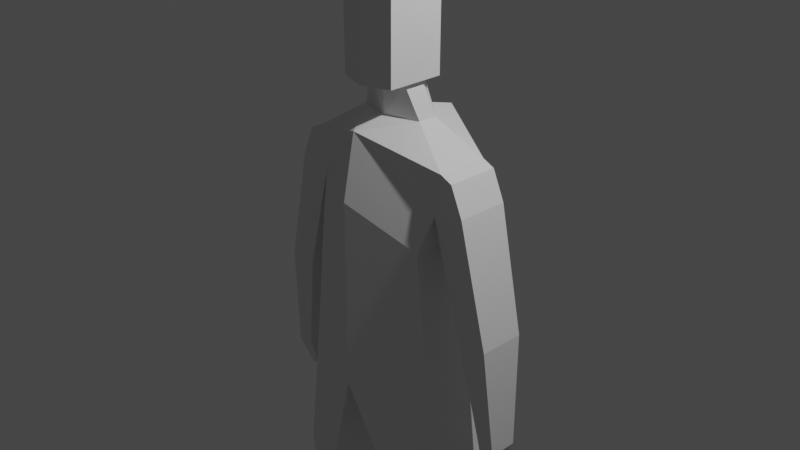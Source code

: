 # Source: untitled.blend  (saved by Blender 3.4.6; exported with 4.5.12 LTS)
import bpy
from mathutils import Matrix  # noqa: F401  (used for matrix-valued properties, if any)

bpy.ops.wm.read_factory_settings(use_empty=True)
scene = bpy.context.scene
scene.name = 'Scene'

# ---- collections
col_collection = bpy.data.collections.new('Collection'); scene.collection.children.link(col_collection)

# ---- materials (node trees are filled in below, after node groups)
mat_material = bpy.data.materials.new('Material')
mat_material.alpha_threshold = 0.0
mat_material.use_transparent_shadow = False
mat_material.roughness = 0.5
mat_material.line_color = (0.0, 0.0, 0.0, 1.0)

# ---- material node trees
mat_material.use_nodes = True; mat_material.node_tree.nodes.clear()
_N = mat_material.node_tree.nodes; _L = mat_material.node_tree.links
n0 = _N.new('ShaderNodeOutputMaterial'); n0.name = 'Material Output'; n0.location = (300, 300)
n1 = _N.new('ShaderNodeBsdfPrincipled'); n1.name = 'Principled BSDF'; n1.location = (10, 300)
n1.distribution = 'GGX'
n1.subsurface_method = 'RANDOM_WALK_SKIN'
n1.inputs[3].default_value = 1.45
n1.inputs[27].default_value = (0.0, 0.0, 0.0, 1.0)
n1.inputs[28].default_value = 1.0
_L.new(n1.outputs[0], n0.inputs[0])
n0.is_active_output = True

# ---- world
world_world = bpy.data.worlds.new('World'); scene.world = world_world
world_world.use_nodes = True; world_world.node_tree.nodes.clear()
_N = world_world.node_tree.nodes; _L = world_world.node_tree.links
n0 = _N.new('ShaderNodeOutputWorld'); n0.name = 'World Output'; n0.location = (300, 300)
n1 = _N.new('ShaderNodeBackground'); n1.name = 'Background'; n1.location = (10, 300)
n1.inputs[0].default_value = (0.05088, 0.05088, 0.05088, 1.0)
_L.new(n1.outputs[0], n0.inputs[0])
n0.is_active_output = True
world_world.color = (0.05088, 0.05088, 0.05088)
world_world.use_sun_shadow = False
world_world.sun_shadow_jitter_overblur = 0.0

# ---- cameras
cam_camera = bpy.data.cameras.new('Camera')
cam_camera.clip_end = 100.0
cam_camera.ortho_scale = 7.314

# ---- lights
light_light = bpy.data.lights.new('Light', 'POINT')
light_light.transmission_factor = 0.0
light_light.energy = 1000.0
light_light.shadow_soft_size = 0.1
light_light.shadow_maximum_resolution = 0.006
light_light.use_absolute_resolution = True

# ---- meshes
me_cube = bpy.data.meshes.new('Cube')
me_cube.from_pydata([(0.8583, 0.2843, 0.8482), (0.6855, 0.4152, 0.006428), (0.8583, -0.2843, 0.8482), (0.6855, -0.4152, 0.006428), (0.0, 0.7256, 1.061), (0.0, 0.7256, 0.006428), (0.0, -0.587, 1.11), (0.0, -0.7256, 0.006428), (0.8365, 0.4152, -1.427), (0.8365, -0.4152, -1.427), (0.0, 0.7256, -1.664), (0.0, -0.7256, -1.664), (0.8365, 0.4152, -1.427), (0.8365, -0.4152, -1.427), (0.0, 0.7256, -1.664), (0.0, -0.7256, -1.664), (1.189, 0.2873, -3.185), (1.189, -0.2873, -3.185), (0.5888, 0.5022, -3.229), (0.5888, -0.5022, -3.229), (0.5888, 0.5022, -3.229), (0.5888, -0.5022, -3.229), (1.189, 0.2873, -3.185), (1.189, -0.2873, -3.185), (0.7214, 0.292, -5.285), (0.7214, -0.2938, -5.284), (1.072, 0.1667, -5.283), (1.072, -0.1685, -5.282), (0.7819, 0.2843, 0.3909), (0.0, -0.7256, 0.4124), (0.7819, -0.2843, 0.3909), (0.0, 0.7256, 0.4124), (0.9926, 0.2843, 0.7888), (0.9926, -0.2843, 0.7888), (1.131, 0.2843, 0.4786), (1.131, -0.2843, 0.4786), (1.122, 0.252, -0.8736), (1.122, -0.252, -0.8736), (1.439, 0.252, -0.8351), (1.439, -0.252, -0.8351), (1.328, 0.1548, -2.009), (1.328, -0.1548, -2.009), (1.519, 0.1548, -2.049), (1.519, -0.1548, -2.049), (1.311, 0.07294, -2.335), (1.311, -0.07294, -2.335), (1.401, 0.07294, -2.354), (1.401, -0.07294, -2.354), (0.724, 0.2916, -5.669), (0.724, -0.2942, -5.669), (1.075, 0.1663, -5.667), (1.075, -0.1689, -5.666), (0.7183, -0.8903, -5.439), (1.075, -0.7841, -5.437), (0.7208, -0.8908, -5.669), (1.078, -0.7847, -5.666), (0.3735, -0.08836, 1.177), (0.0, -0.2051, 1.179), (0.3735, 0.131, 1.177), (0.0, 0.3011, 1.179), (0.3186, -0.08818, 1.547), (0.0, -0.2049, 1.549), (0.3186, 0.1311, 1.547), (0.0, 0.3013, 1.549), (0.3208, -0.08798, 1.978), (0.0, -0.2047, 1.979), (0.3208, 0.1313, 1.978), (0.0, 0.3015, 1.979), (0.3208, -0.08798, 1.978), (0.0, -0.2047, 1.979), (0.3208, 0.1313, 1.978), (0.0, 0.3015, 1.979), (0.3232, -0.08776, 2.446), (0.0, -0.2045, 2.448), (0.3232, 0.1315, 2.446), (0.0, 0.3017, 2.447), (0.3186, -0.4012, 1.547), (0.0, -0.5179, 1.549), (0.0, -0.5177, 1.979), (0.3208, -0.401, 1.978), (0.3208, -0.401, 1.978), (0.0, -0.5177, 1.979), (0.0, -0.5175, 2.448), (0.3232, -0.4008, 2.446), (0.0, 0.3953, 1.549), (0.3186, 0.2251, 1.547), (0.0, 0.3955, 1.979), (0.3208, 0.2253, 1.978), (0.0, 0.3955, 1.979), (0.3208, 0.2253, 1.978), (0.0, 0.3957, 2.447), (0.3232, 0.2255, 2.446), (0.2444, -0.1586, 1.523), (0.0, -0.2049, 1.533), (0.0, 0.3013, 1.532), (0.2444, 0.06069, 1.523)], [], [(2, 0, 58, 56), (30, 2, 6, 29), (1, 3, 9, 8), (2, 30, 35, 33), (31, 4, 0, 28), (8, 9, 13, 12), (5, 1, 8, 10), (3, 7, 11, 9), (12, 13, 17, 16), (10, 8, 12, 14), (9, 11, 15, 13), (11, 10, 14, 15), (17, 19, 21, 23), (14, 12, 16, 18), (13, 15, 19, 17), (15, 14, 18, 19), (23, 21, 25, 27), (19, 18, 20, 21), (16, 17, 23, 22), (18, 16, 22, 20), (26, 27, 51, 50), (21, 20, 24, 25), (22, 23, 27, 26), (20, 22, 26, 24), (5, 31, 28, 1), (1, 28, 30, 3), (3, 30, 29, 7), (34, 32, 33, 35), (0, 2, 33, 32), (28, 0, 32, 34), (35, 30, 37, 39), (39, 37, 41, 43), (30, 28, 36, 37), (28, 34, 38, 36), (34, 35, 39, 38), (40, 42, 46, 44), (37, 36, 40, 41), (36, 38, 42, 40), (38, 39, 43, 42), (45, 44, 46, 47), (42, 43, 47, 46), (43, 41, 45, 47), (41, 40, 44, 45), (48, 50, 51, 49), (24, 26, 50, 48), (49, 51, 55, 54), (25, 24, 48, 49), (53, 52, 54, 55), (25, 49, 54, 52), (27, 25, 52, 53), (51, 27, 53, 55), (93, 92, 60, 61), (0, 4, 59, 58), (6, 2, 56, 57), (60, 62, 66, 64), (95, 94, 63, 62), (92, 95, 62, 60), (66, 67, 71, 70), (72, 73, 82, 83), (70, 71, 88, 89), (67, 66, 87, 86), (64, 66, 70, 68), (65, 64, 68, 69), (74, 75, 73, 72), (68, 70, 74, 72), (60, 64, 79, 76), (77, 76, 79, 78), (81, 80, 83, 82), (61, 60, 76, 77), (64, 65, 78, 79), (68, 72, 83, 80), (69, 68, 80, 81), (85, 84, 86, 87), (89, 88, 90, 91), (74, 70, 89, 91), (75, 74, 91, 90), (66, 62, 85, 87), (62, 63, 84, 85), (56, 58, 95, 92), (58, 59, 94, 95), (57, 56, 92, 93)])
_uv = me_cube.uv_layers.new(name='UVMap')
_uv.uv.foreach_set('vector', [0.625, 0.75, 0.625, 0.5, 0.625, 0.5, 0.625, 0.75, 0.4712, 0.75, 0.625, 0.75, 0.625, 1.0, 0.4712, 1.0, 0.375, 0.5, 0.375, 0.75, 0.375, 0.75, 0.375, 0.5, 0.625, 0.75, 0.4712, 0.75, 0.4712, 0.75, 0.625, 0.75, 0.4712, 0.25, 0.625, 0.25, 0.625, 0.5, 0.4712, 0.5, 0.375, 0.5, 0.375, 0.75, 0.375, 0.75, 0.375, 0.5, 0.375, 0.25, 0.375, 0.5, 0.375, 0.5, 0.375, 0.25, 0.375, 0.75, 0.375, 1.0, 0.375, 1.0, 0.375, 0.75, 0.375, 0.5, 0.375, 0.75, 0.375, 0.75, 0.375, 0.5, 0.375, 0.25, 0.375, 0.5, 0.375, 0.5, 0.375, 0.25, 0.375, 0.75, 0.375, 1.0, 0.375, 1.0, 0.375, 0.75, 0.0, 0.0, 0.0, 0.0, 0.0, 0.0, 0.0, 0.0, 0.375, 0.75, 0.375, 1.0, 0.375, 1.0, 0.375, 0.75, 0.375, 0.25, 0.375, 0.5, 0.375, 0.5, 0.375, 0.25, 0.375, 0.75, 0.375, 1.0, 0.375, 1.0, 0.375, 0.75, 0.0, 0.0, 0.0, 0.0, 0.0, 0.0, 0.0, 0.0, 0.375, 0.75, 0.375, 1.0, 0.375, 1.0, 0.375, 0.75, 0.0, 0.0, 0.0, 0.0, 0.0, 0.0, 0.0, 0.0, 0.375, 0.5, 0.375, 0.75, 0.375, 0.75, 0.375, 0.5, 0.375, 0.25, 0.375, 0.5, 0.375, 0.5, 0.375, 0.25, 0.375, 0.5, 0.375, 0.75, 0.375, 0.75, 0.375, 0.5, 0.0, 0.0, 0.0, 0.0, 0.0, 0.0, 0.0, 0.0, 0.375, 0.5, 0.375, 0.75, 0.375, 0.75, 0.375, 0.5, 0.375, 0.25, 0.375, 0.5, 0.375, 0.5, 0.375, 0.25, 0.375, 0.25, 0.4712, 0.25, 0.4712, 0.5, 0.375, 0.5, 0.375, 0.5, 0.4712, 0.5, 0.4712, 0.75, 0.375, 0.75, 0.375, 0.75, 0.4712, 0.75, 0.4712, 1.0, 0.375, 1.0, 0.4712, 0.5, 0.625, 0.5, 0.625, 0.75, 0.4712, 0.75, 0.625, 0.5, 0.625, 0.75, 0.625, 0.75, 0.625, 0.5, 0.4712, 0.5, 0.625, 0.5, 0.625, 0.5, 0.4712, 0.5, 0.4712, 0.75, 0.4712, 0.75, 0.4712, 0.75, 0.4712, 0.75, 0.4712, 0.75, 0.4712, 0.75, 0.4712, 0.75, 0.4712, 0.75, 0.4712, 0.75, 0.4712, 0.5, 0.4712, 0.5, 0.4712, 0.75, 0.4712, 0.5, 0.4712, 0.5, 0.4712, 0.5, 0.4712, 0.5, 0.4712, 0.5, 0.4712, 0.75, 0.4712, 0.75, 0.4712, 0.5, 0.4712, 0.5, 0.4712, 0.5, 0.4712, 0.5, 0.4712, 0.5, 0.4712, 0.75, 0.4712, 0.5, 0.4712, 0.5, 0.4712, 0.75, 0.4712, 0.5, 0.4712, 0.5, 0.4712, 0.5, 0.4712, 0.5, 0.4712, 0.5, 0.4712, 0.75, 0.4712, 0.75, 0.4712, 0.5, 0.4712, 0.75, 0.4712, 0.5, 0.4712, 0.5, 0.4712, 0.75, 0.4712, 0.5, 0.4712, 0.75, 0.4712, 0.75, 0.4712, 0.5, 0.4712, 0.75, 0.4712, 0.75, 0.4712, 0.75, 0.4712, 0.75, 0.4712, 0.75, 0.4712, 0.5, 0.4712, 0.5, 0.4712, 0.75, 0.125, 0.5, 0.375, 0.5, 0.375, 0.75, 0.125, 0.75, 0.375, 0.25, 0.375, 0.5, 0.375, 0.5, 0.375, 0.25, 0.125, 0.75, 0.375, 0.75, 0.375, 0.75, 0.125, 0.75, 0.0, 0.0, 0.0, 0.0, 0.0, 0.0, 0.0, 0.0, 0.375, 0.75, 0.375, 1.0, 0.375, 1.0, 0.375, 0.75, 0.0, 0.0, 0.0, 0.0, 0.0, 0.0, 0.0, 0.0, 0.375, 0.75, 0.375, 1.0, 0.375, 1.0, 0.375, 0.75, 0.375, 0.75, 0.375, 0.75, 0.375, 0.75, 0.375, 0.75, 0.625, 1.0, 0.625, 0.75, 0.625, 0.75, 0.625, 1.0, 0.625, 0.5, 0.625, 0.25, 0.625, 0.25, 0.625, 0.5, 0.625, 1.0, 0.625, 0.75, 0.625, 0.75, 0.625, 1.0, 0.625, 0.75, 0.625, 0.5, 0.625, 0.5, 0.625, 0.75, 0.625, 0.5, 0.625, 0.25, 0.625, 0.25, 0.625, 0.5, 0.625, 0.75, 0.625, 0.5, 0.625, 0.5, 0.625, 0.75, 0.625, 0.5, 0.625, 0.25, 0.625, 0.25, 0.625, 0.5, 0.625, 0.75, 0.875, 0.75, 0.875, 0.75, 0.625, 0.75, 0.625, 0.5, 0.625, 0.25, 0.625, 0.25, 0.625, 0.5, 0.625, 0.25, 0.625, 0.5, 0.625, 0.5, 0.625, 0.25, 0.625, 0.75, 0.625, 0.5, 0.625, 0.5, 0.625, 0.75, 0.625, 1.0, 0.625, 0.75, 0.625, 0.75, 0.625, 1.0, 0.625, 0.5, 0.875, 0.5, 0.875, 0.75, 0.625, 0.75, 0.625, 0.75, 0.625, 0.5, 0.625, 0.5, 0.625, 0.75, 0.625, 0.75, 0.625, 0.75, 0.625, 0.75, 0.625, 0.75, 0.625, 1.0, 0.625, 0.75, 0.625, 0.75, 0.625, 1.0, 0.625, 1.0, 0.625, 0.75, 0.625, 0.75, 0.625, 1.0, 0.625, 1.0, 0.625, 0.75, 0.625, 0.75, 0.625, 1.0, 0.625, 0.75, 0.625, 1.0, 0.625, 1.0, 0.625, 0.75, 0.625, 0.75, 0.625, 0.75, 0.625, 0.75, 0.625, 0.75, 0.625, 1.0, 0.625, 0.75, 0.625, 0.75, 0.625, 1.0, 0.625, 0.5, 0.625, 0.25, 0.625, 0.25, 0.625, 0.5, 0.625, 0.5, 0.625, 0.25, 0.625, 0.25, 0.625, 0.5, 0.625, 0.5, 0.625, 0.5, 0.625, 0.5, 0.625, 0.5, 0.875, 0.5, 0.625, 0.5, 0.625, 0.5, 0.875, 0.5, 0.625, 0.5, 0.625, 0.5, 0.625, 0.5, 0.625, 0.5, 0.625, 0.5, 0.625, 0.25, 0.625, 0.25, 0.625, 0.5, 0.625, 0.75, 0.625, 0.5, 0.625, 0.5, 0.625, 0.75, 0.625, 0.5, 0.625, 0.25, 0.625, 0.25, 0.625, 0.5, 0.625, 1.0, 0.625, 0.75, 0.625, 0.75, 0.625, 1.0])
me_cube.materials.append(mat_material)
me_cube.use_mirror_vertex_groups = False
me_cube.update()

# ---- objects
ob_cube = bpy.data.objects.new('Cube', me_cube)
ob_light = bpy.data.objects.new('Light', light_light)
ob_camera = bpy.data.objects.new('Camera', cam_camera)

# ---- transforms, parenting, visibility, modifiers, constraints
ob_cube.location = (0.0, 0.0, 0.0)
ob_cube.lock_rotations_4d = False
ob_cube.empty_display_type = 'ARROWS'
ob_cube.lineart.crease_threshold = 0.0
_m = ob_cube.modifiers.new('Mirror', 'MIRROR')
_m.use_clip = True
ob_light.location = (4.076, 1.005, 5.904)
ob_light.rotation_euler = (0.6503, 0.05522, 1.866)
ob_light.lock_rotations_4d = False
ob_light.empty_display_type = 'ARROWS'
ob_light.color = (0.0, 0.0, 0.0, 0.0)
ob_light.lineart.crease_threshold = 0.0
ob_camera.location = (7.359, -6.926, 4.958)
ob_camera.rotation_euler = (1.109, 0.0, 0.8149)
ob_camera.lock_rotations_4d = False
ob_camera.empty_display_type = 'ARROWS'
ob_camera.color = (0.0, 0.0, 0.0, 0.0)
ob_camera.display_type = 'WIRE'
ob_camera.lineart.crease_threshold = 0.0

# ---- collection membership
col_collection.objects.link(ob_cube)
col_collection.objects.link(ob_light)
col_collection.objects.link(ob_camera)

# ---- scene / render settings (as saved in the file)
scene.camera = ob_camera
scene.frame_start = 1; scene.frame_end = 250; scene.frame_set(1)
scene.render.engine = 'BLENDER_EEVEE_NEXT'
scene.cycles.sampling_pattern = 'TABULATED_SOBOL'
scene.cycles.use_light_tree = False
scene.view_settings.view_transform = 'Filmic'
bpy.context.view_layer.update()

